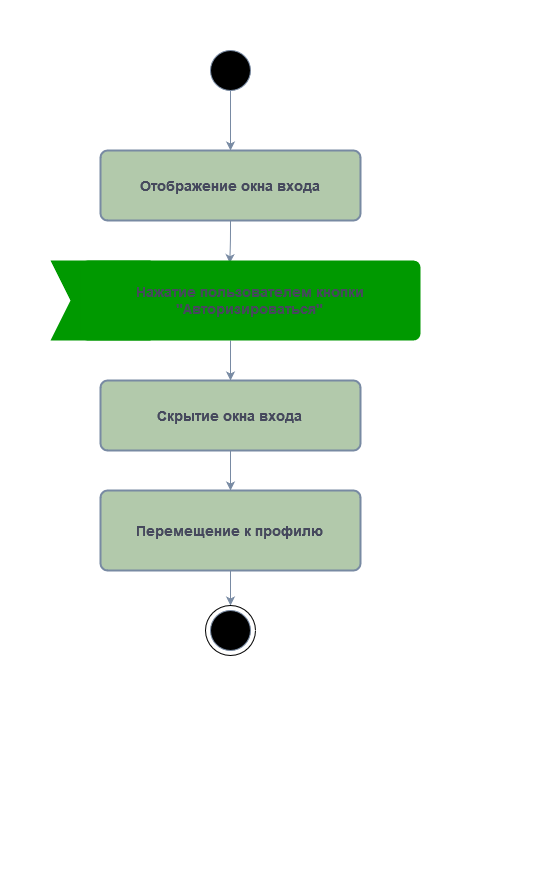

The diagram above was exported from draw.io. Its source (the exported page's mxGraphModel, read from the mxfile embedded in the PNG):
<mxGraphModel dx="1617" dy="1966" grid="1" gridSize="10" guides="1" tooltips="1" connect="1" arrows="1" fold="1" page="1" pageScale="1" pageWidth="827" pageHeight="1169" background="#FFFFFF" math="0" shadow="0">
  <root>
    <mxCell id="0" />
    <mxCell id="1" parent="0" />
    <mxCell id="K6HCk1tsAgLE9_qAehCi-200" value="" style="rounded=0;whiteSpace=wrap;html=1;strokeColor=#788AA3;fontColor=#46495D;fillColor=#B2C9AB;" vertex="1" parent="1">
      <mxGeometry x="210" y="-330" height="10" as="geometry" />
    </mxCell>
    <mxCell id="K6HCk1tsAgLE9_qAehCi-218" style="edgeStyle=orthogonalEdgeStyle;orthogonalLoop=1;jettySize=auto;html=1;entryX=0.5;entryY=0;entryDx=0;entryDy=0;strokeColor=#788AA3;fontColor=#46495D;fillColor=#B2C9AB;" edge="1" parent="1" source="K6HCk1tsAgLE9_qAehCi-202" target="K6HCk1tsAgLE9_qAehCi-203">
      <mxGeometry relative="1" as="geometry" />
    </mxCell>
    <mxCell id="K6HCk1tsAgLE9_qAehCi-202" value="" style="ellipse;whiteSpace=wrap;html=1;aspect=fixed;strokeColor=#788AA3;fontColor=#46495D;fillColor=#000000;" vertex="1" parent="1">
      <mxGeometry x="420" y="-900" width="40" height="40" as="geometry" />
    </mxCell>
    <mxCell id="K6HCk1tsAgLE9_qAehCi-214" style="edgeStyle=orthogonalEdgeStyle;orthogonalLoop=1;jettySize=auto;html=1;strokeColor=#788AA3;fontColor=#46495D;fillColor=#B2C9AB;entryX=0.439;entryY=0.033;entryDx=0;entryDy=0;entryPerimeter=0;" edge="1" parent="1" source="K6HCk1tsAgLE9_qAehCi-203" target="K6HCk1tsAgLE9_qAehCi-207">
      <mxGeometry relative="1" as="geometry" />
    </mxCell>
    <mxCell id="K6HCk1tsAgLE9_qAehCi-203" value="&lt;font style=&quot;font-size: 14px;&quot;&gt;&lt;b&gt;Отображение окна входа&lt;br&gt;&lt;/b&gt;&lt;/font&gt;" style="rounded=1;whiteSpace=wrap;html=1;absoluteArcSize=1;arcSize=14;strokeWidth=2;strokeColor=#788AA3;fontColor=#46495D;fillColor=#B2C9AB;" vertex="1" parent="1">
      <mxGeometry x="310" y="-800" width="260" height="70" as="geometry" />
    </mxCell>
    <mxCell id="K6HCk1tsAgLE9_qAehCi-204" value="" style="shape=step;perimeter=stepPerimeter;whiteSpace=wrap;html=1;fixedSize=1;strokeColor=none;fontColor=#46495D;fillColor=#009900;" vertex="1" parent="1">
      <mxGeometry x="260" y="-690" width="120" height="80" as="geometry" />
    </mxCell>
    <mxCell id="K6HCk1tsAgLE9_qAehCi-215" style="edgeStyle=orthogonalEdgeStyle;orthogonalLoop=1;jettySize=auto;html=1;entryX=0.5;entryY=0;entryDx=0;entryDy=0;strokeColor=#788AA3;fontColor=#46495D;fillColor=#B2C9AB;" edge="1" parent="1" source="K6HCk1tsAgLE9_qAehCi-207" target="K6HCk1tsAgLE9_qAehCi-208">
      <mxGeometry relative="1" as="geometry">
        <Array as="points">
          <mxPoint x="440" y="-600" />
          <mxPoint x="440" y="-600" />
        </Array>
      </mxGeometry>
    </mxCell>
    <mxCell id="K6HCk1tsAgLE9_qAehCi-207" value="&lt;b style=&quot;font-size: 14px;&quot;&gt;Нажатие пользователем кнопки &quot;Авторизироваться&quot;&lt;br&gt;&lt;/b&gt;" style="rounded=1;whiteSpace=wrap;html=1;absoluteArcSize=1;arcSize=14;strokeWidth=2;strokeColor=none;fontColor=#46495D;fillColor=#009900;" vertex="1" parent="1">
      <mxGeometry x="290" y="-690" width="340" height="80" as="geometry" />
    </mxCell>
    <mxCell id="K6HCk1tsAgLE9_qAehCi-216" style="edgeStyle=orthogonalEdgeStyle;orthogonalLoop=1;jettySize=auto;html=1;exitX=0.5;exitY=1;exitDx=0;exitDy=0;entryX=0.5;entryY=0;entryDx=0;entryDy=0;strokeColor=#788AA3;fontColor=#46495D;fillColor=#B2C9AB;" edge="1" parent="1" source="K6HCk1tsAgLE9_qAehCi-208" target="K6HCk1tsAgLE9_qAehCi-209">
      <mxGeometry relative="1" as="geometry" />
    </mxCell>
    <mxCell id="K6HCk1tsAgLE9_qAehCi-208" value="&lt;font style=&quot;font-size: 14px;&quot;&gt;&lt;b&gt;Скрытие окна входа&lt;br&gt;&lt;/b&gt;&lt;/font&gt;" style="rounded=1;whiteSpace=wrap;html=1;absoluteArcSize=1;arcSize=14;strokeWidth=2;strokeColor=#788AA3;fontColor=#46495D;fillColor=#B2C9AB;" vertex="1" parent="1">
      <mxGeometry x="310" y="-570" width="260" height="70" as="geometry" />
    </mxCell>
    <mxCell id="K6HCk1tsAgLE9_qAehCi-217" style="edgeStyle=orthogonalEdgeStyle;orthogonalLoop=1;jettySize=auto;html=1;exitX=0.5;exitY=1;exitDx=0;exitDy=0;entryX=0.5;entryY=0;entryDx=0;entryDy=0;strokeColor=#788AA3;fontColor=#46495D;fillColor=#B2C9AB;" edge="1" parent="1" source="K6HCk1tsAgLE9_qAehCi-209" target="K6HCk1tsAgLE9_qAehCi-212">
      <mxGeometry relative="1" as="geometry" />
    </mxCell>
    <mxCell id="K6HCk1tsAgLE9_qAehCi-209" value="&lt;font style=&quot;font-size: 14px;&quot;&gt;&lt;b&gt;Перемещение к профилю&lt;br&gt;&lt;/b&gt;&lt;/font&gt;" style="rounded=1;whiteSpace=wrap;html=1;absoluteArcSize=1;arcSize=14;strokeWidth=2;strokeColor=#788AA3;fontColor=#46495D;fillColor=#B2C9AB;" vertex="1" parent="1">
      <mxGeometry x="310" y="-460" width="260" height="80" as="geometry" />
    </mxCell>
    <mxCell id="K6HCk1tsAgLE9_qAehCi-211" value="" style="ellipse;whiteSpace=wrap;html=1;aspect=fixed;strokeColor=#788AA3;fontColor=#46495D;fillColor=#000000;" vertex="1" parent="1">
      <mxGeometry x="420" y="-340" width="40" height="40" as="geometry" />
    </mxCell>
    <mxCell id="K6HCk1tsAgLE9_qAehCi-212" value="" style="ellipse;whiteSpace=wrap;html=1;aspect=fixed;strokeColor=#000000;fontColor=#46495D;fillColor=none;" vertex="1" parent="1">
      <mxGeometry x="415" y="-345" width="50" height="50" as="geometry" />
    </mxCell>
    <mxCell id="K6HCk1tsAgLE9_qAehCi-232" value="" style="rounded=0;whiteSpace=wrap;html=1;strokeColor=#788AA3;fontColor=#46495D;fillColor=#B2C9AB;" vertex="1" parent="1">
      <mxGeometry x="690" y="-950" height="10" as="geometry" />
    </mxCell>
    <mxCell id="K6HCk1tsAgLE9_qAehCi-233" value="" style="rounded=0;whiteSpace=wrap;html=1;strokeColor=#788AA3;fontColor=#46495D;fillColor=#B2C9AB;" vertex="1" parent="1">
      <mxGeometry x="740" y="-80" width="10" as="geometry" />
    </mxCell>
  </root>
</mxGraphModel>